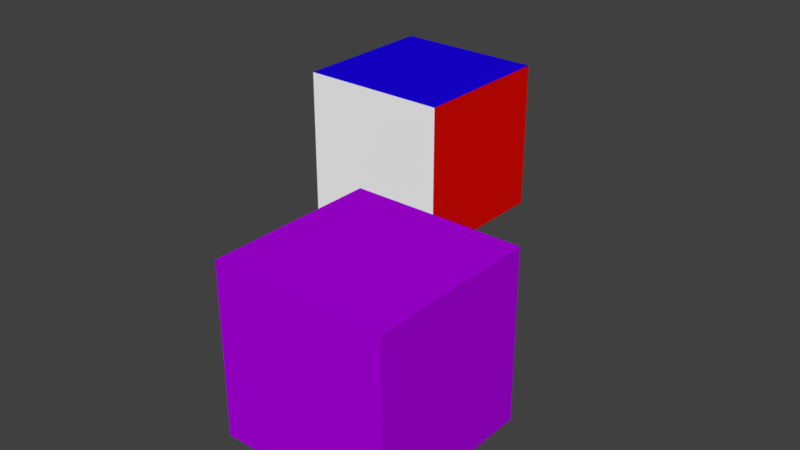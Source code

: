 # Source: blender_cube.blend  (saved by Blender 2.79.0; exported with 4.5.12 LTS)
import bpy
from mathutils import Matrix  # noqa: F401  (used for matrix-valued properties, if any)

bpy.ops.wm.read_factory_settings(use_empty=True)
scene = bpy.context.scene
scene.name = 'Scene'

# ---- collections
col_collection_1 = bpy.data.collections.new('Collection 1'); scene.collection.children.link(col_collection_1)

# ---- materials (node trees are filled in below, after node groups)
mat_purple = bpy.data.materials.new('Purple')
mat_purple.alpha_threshold = 0.0
mat_purple.use_transparent_shadow = False
mat_purple.preview_render_type = 'FLAT'
mat_purple.diffuse_color = (0.4299, 0.0, 0.8, 1.0)
mat_purple.roughness = 0.5
mat_purple.line_color = (0.0, 0.0, 0.0, 1.0)
mat_red = bpy.data.materials.new('Red')
mat_red.alpha_threshold = 0.0
mat_red.use_transparent_shadow = False
mat_red.preview_render_type = 'FLAT'
mat_red.diffuse_color = (0.8, 0.00315, 0.0, 1.0)
mat_red.roughness = 0.5
mat_red.line_color = (0.0, 0.0, 0.0, 1.0)
mat_blue = bpy.data.materials.new('Blue')
mat_blue.alpha_threshold = 0.0
mat_blue.use_transparent_shadow = False
mat_blue.preview_render_type = 'FLAT'
mat_blue.diffuse_color = (0.009811, 0.0, 0.8, 1.0)
mat_blue.roughness = 0.5
mat_blue.line_color = (0.0, 0.0, 0.0, 1.0)
mat_glass = bpy.data.materials.new('Glass')
mat_glass.alpha_threshold = 0.0
mat_glass.use_transparent_shadow = False
mat_glass.preview_render_type = 'FLAT'
mat_glass.diffuse_color = (0.8, 0.215, 0.1223, 1.0)
mat_glass.roughness = 0.5
mat_glass.line_color = (0.0, 0.0, 0.0, 1.0)
mat_green = bpy.data.materials.new('Green')
mat_green.alpha_threshold = 0.0
mat_green.use_transparent_shadow = False
mat_green.preview_render_type = 'FLAT'
mat_green.diffuse_color = (0.00565, 0.8, 0.0, 1.0)
mat_green.roughness = 0.5
mat_green.line_color = (0.0, 0.0, 0.0, 1.0)
mat_mirror = bpy.data.materials.new('Mirror')
mat_mirror.alpha_threshold = 0.0
mat_mirror.use_transparent_shadow = False
mat_mirror.preview_render_type = 'FLAT'
mat_mirror.diffuse_color = (1.0, 1.0, 1.0, 1.0)
mat_mirror.roughness = 0.5
mat_mirror.line_color = (0.0, 0.0, 0.0, 1.0)

# ---- material node trees

# ---- world
world_world = bpy.data.worlds.new('World'); scene.world = world_world
world_world.color = (0.05088, 0.05088, 0.05088)
world_world.use_sun_shadow = False
world_world.sun_shadow_jitter_overblur = 0.0
world_world.cycles.sampling_method = 'MANUAL'

# ---- meshes
me_cube_001 = bpy.data.meshes.new('Cube.001')
me_cube_001.from_pydata([(-1.0, -1.0, -1.0), (-1.0, -1.0, 1.0), (-1.0, 1.0, -1.0), (-1.0, 1.0, 1.0), (1.0, -1.0, -1.0), (1.0, -1.0, 1.0), (1.0, 1.0, -1.0), (1.0, 1.0, 1.0)], [], [(0, 1, 3, 2), (2, 3, 7, 6), (6, 7, 5, 4), (4, 5, 1, 0), (2, 6, 4, 0), (7, 3, 1, 5)])
me_cube_001.materials.append(mat_purple)
me_cube_001.use_remesh_preserve_volume = False
me_cube_001.use_remesh_preserve_attributes = False
me_cube_001.use_mirror_vertex_groups = False
me_cube_001.update()
me_cube = bpy.data.meshes.new('Cube')
me_cube.from_pydata([(1.0, 1.0, -1.0), (1.0, -1.0, -1.0), (-1.0, -1.0, -1.0), (-1.0, 1.0, -1.0), (1.0, 1.0, 1.0), (1.0, -1.0, 1.0), (-1.0, -1.0, 1.0), (-1.0, 1.0, 1.0)], [], [(0, 1, 2, 3), (4, 7, 6, 5), (0, 4, 5, 1), (1, 5, 6, 2), (2, 6, 7, 3), (4, 0, 3, 7)])
me_cube.polygons.foreach_set('material_index', [0, 1, 0, 4, 0, 3])
_uv = me_cube.uv_layers.new(name='UVMap')
_uv.uv.foreach_set('vector', [0.3628, 0.7158, 0.5822, 0.7158, 0.5822, 0.9353, 0.3628, 0.9353, 0.3628, 0.4964, 0.3628, 0.2769, 0.5822, 0.2769, 0.5822, 0.4964, 0.3628, 0.7158, 0.3628, 0.4964, 0.5822, 0.4964, 0.5822, 0.7158, 0.5822, 0.7158, 0.8017, 0.7158, 0.8017, 0.9353, 0.5822, 0.9353, 0.5822, 0.05744, 0.5822, 0.2769, 0.3628, 0.2769, 0.3628, 0.05744, 0.1433, 0.7158, 0.3628, 0.7158, 0.3628, 0.9353, 0.1433, 0.9353])
me_cube.materials.append(mat_red)
me_cube.materials.append(mat_blue)
me_cube.materials.append(mat_glass)
me_cube.materials.append(mat_green)
me_cube.materials.append(mat_mirror)
me_cube.use_remesh_preserve_volume = False
me_cube.use_remesh_preserve_attributes = False
me_cube.use_mirror_vertex_groups = False
me_cube.update()

# ---- objects
ob_cube_001 = bpy.data.objects.new('Cube.001', me_cube_001)
ob_cube = bpy.data.objects.new('Cube', me_cube)

# ---- transforms, parenting, visibility, modifiers, constraints
ob_cube_001.location = (2.636, -4.051, 0.2015)
ob_cube_001.lineart.crease_threshold = 0.0
ob_cube.location = (0.0, 0.0, 0.3248)
ob_cube.lock_rotations_4d = False
ob_cube.empty_display_type = 'ARROWS'
ob_cube.lineart.crease_threshold = 0.0

# ---- collection membership
col_collection_1.objects.link(ob_cube_001)
col_collection_1.objects.link(ob_cube)

# ---- scene / render settings (as saved in the file)
scene.frame_start = 1; scene.frame_end = 250; scene.frame_set(1)
scene.render.engine = 'BLENDER_EEVEE_NEXT'
scene.render.resolution_percentage = 50
scene.render.dither_intensity = 0.0
scene.cycles.use_denoising = False
scene.cycles.samples = 128
scene.cycles.sampling_pattern = 'TABULATED_SOBOL'
scene.cycles.use_adaptive_sampling = False
scene.cycles.use_light_tree = False
scene.cycles.blur_glossy = 0.0
scene.cycles.sample_clamp_indirect = 0.0
scene.view_settings.view_transform = 'Standard'
bpy.context.view_layer.update()

# ---- added for rendering (the .blend has no active camera and no usable light): camera, sun
cam_auto = bpy.data.cameras.new('AutoCamera')
cam_auto.lens = 50.0
cam_auto.sensor_width = 36.0
cam_auto.clip_end = 1000.0
ob_auto_camera = bpy.data.objects.new('AutoCamera', cam_auto)
scene.collection.objects.link(ob_auto_camera)
ob_auto_camera.location = (8.63915, -10.8109, 6.12015)
ob_auto_camera.rotation_euler = (1.09748, -7.21219e-08, 0.694738)
scene.camera = ob_auto_camera
light_auto_sun = bpy.data.lights.new('AutoSun', 'SUN')
light_auto_sun.energy = 3.0
light_auto_sun.angle = 0.0523599
ob_auto_sun = bpy.data.objects.new('AutoSun', light_auto_sun)
scene.collection.objects.link(ob_auto_sun)
ob_auto_sun.rotation_euler = (0.872665, 0.174533, 0.523599)
bpy.context.view_layer.update()

